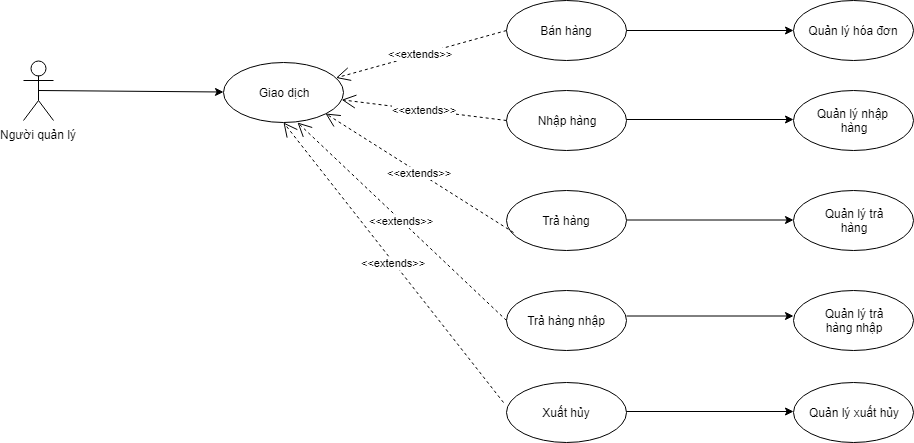

The diagram above was exported from draw.io. Its source (the exported page's mxGraphModel, read from the mxfile embedded in the PNG):
<mxGraphModel dx="1354" dy="766" grid="1" gridSize="10" guides="1" tooltips="1" connect="1" arrows="1" fold="1" page="1" pageScale="1" pageWidth="850" pageHeight="1100" math="0" shadow="0">
  <root>
    <mxCell id="0" />
    <mxCell id="1" parent="0" />
    <mxCell id="UXwy6HEq1HmMn4WHmCmg-1" value="Người quản lý&lt;br&gt;" style="shape=umlActor;verticalLabelPosition=bottom;labelBackgroundColor=#ffffff;verticalAlign=top;html=1;outlineConnect=0;" parent="1" vertex="1">
      <mxGeometry x="50" y="648" width="30" height="60" as="geometry" />
    </mxCell>
    <mxCell id="UXwy6HEq1HmMn4WHmCmg-2" value="Giao dịch&lt;br&gt;" style="ellipse;whiteSpace=wrap;html=1;" parent="1" vertex="1">
      <mxGeometry x="250" y="650" width="120" height="60" as="geometry" />
    </mxCell>
    <mxCell id="UXwy6HEq1HmMn4WHmCmg-3" value="Bán hàng&lt;br&gt;" style="ellipse;whiteSpace=wrap;html=1;" parent="1" vertex="1">
      <mxGeometry x="533" y="588" width="120" height="60" as="geometry" />
    </mxCell>
    <mxCell id="UXwy6HEq1HmMn4WHmCmg-4" value="Nhập hàng&lt;br&gt;" style="ellipse;whiteSpace=wrap;html=1;" parent="1" vertex="1">
      <mxGeometry x="533" y="678" width="120" height="60" as="geometry" />
    </mxCell>
    <mxCell id="UXwy6HEq1HmMn4WHmCmg-5" value="Trả hàng&lt;br&gt;" style="ellipse;whiteSpace=wrap;html=1;" parent="1" vertex="1">
      <mxGeometry x="533" y="778" width="120" height="60" as="geometry" />
    </mxCell>
    <mxCell id="UXwy6HEq1HmMn4WHmCmg-6" value="&amp;lt;&amp;lt;extends&amp;gt;&amp;gt;&lt;br&gt;" style="endArrow=open;endSize=12;dashed=1;html=1;exitX=0;exitY=0.5;exitDx=0;exitDy=0;" parent="1" source="UXwy6HEq1HmMn4WHmCmg-3" target="UXwy6HEq1HmMn4WHmCmg-2" edge="1">
      <mxGeometry width="160" relative="1" as="geometry">
        <mxPoint x="115" y="712" as="sourcePoint" />
        <mxPoint x="-50" y="320" as="targetPoint" />
      </mxGeometry>
    </mxCell>
    <mxCell id="UXwy6HEq1HmMn4WHmCmg-7" value="&amp;lt;&amp;lt;extends&amp;gt;&amp;gt;&lt;br&gt;" style="endArrow=open;endSize=12;dashed=1;html=1;exitX=0;exitY=0.5;exitDx=0;exitDy=0;" parent="1" source="UXwy6HEq1HmMn4WHmCmg-4" target="UXwy6HEq1HmMn4WHmCmg-2" edge="1">
      <mxGeometry width="160" relative="1" as="geometry">
        <mxPoint x="543" y="628" as="sourcePoint" />
        <mxPoint x="-17" y="348" as="targetPoint" />
      </mxGeometry>
    </mxCell>
    <mxCell id="UXwy6HEq1HmMn4WHmCmg-8" value="&amp;lt;&amp;lt;extends&amp;gt;&amp;gt;&lt;br&gt;" style="endArrow=open;endSize=12;dashed=1;html=1;entryX=1;entryY=1;entryDx=0;entryDy=0;exitX=0.058;exitY=0.7;exitDx=0;exitDy=0;exitPerimeter=0;" parent="1" source="UXwy6HEq1HmMn4WHmCmg-5" target="UXwy6HEq1HmMn4WHmCmg-2" edge="1">
      <mxGeometry width="160" relative="1" as="geometry">
        <mxPoint x="522.9999999999995" y="798" as="sourcePoint" />
        <mxPoint x="-42" y="377" as="targetPoint" />
      </mxGeometry>
    </mxCell>
    <mxCell id="UXwy6HEq1HmMn4WHmCmg-11" value="" style="endArrow=classic;html=1;exitX=0.5;exitY=0.5;exitDx=0;exitDy=0;exitPerimeter=0;" parent="1" source="UXwy6HEq1HmMn4WHmCmg-1" target="UXwy6HEq1HmMn4WHmCmg-2" edge="1">
      <mxGeometry width="50" height="50" relative="1" as="geometry">
        <mxPoint x="30" y="910" as="sourcePoint" />
        <mxPoint x="80" y="860" as="targetPoint" />
      </mxGeometry>
    </mxCell>
    <mxCell id="AgrxYQXQnFR2V3_jUhIC-19" value="Quản lý hóa đơn&lt;br&gt;" style="ellipse;whiteSpace=wrap;html=1;" parent="1" vertex="1">
      <mxGeometry x="820" y="588" width="120" height="60" as="geometry" />
    </mxCell>
    <mxCell id="AgrxYQXQnFR2V3_jUhIC-20" value="Quản lý nhập&amp;nbsp;&lt;br&gt;hàng&lt;br&gt;" style="ellipse;whiteSpace=wrap;html=1;" parent="1" vertex="1">
      <mxGeometry x="820" y="678" width="120" height="60" as="geometry" />
    </mxCell>
    <mxCell id="AgrxYQXQnFR2V3_jUhIC-21" value="Quản lý trả&lt;br&gt;hàng&lt;br&gt;" style="ellipse;whiteSpace=wrap;html=1;" parent="1" vertex="1">
      <mxGeometry x="820" y="778" width="120" height="60" as="geometry" />
    </mxCell>
    <mxCell id="DffzFFpJkFh-QvfKHGQZ-1" value="Trả hàng nhập&lt;br&gt;" style="ellipse;whiteSpace=wrap;html=1;" parent="1" vertex="1">
      <mxGeometry x="533" y="878" width="120" height="60" as="geometry" />
    </mxCell>
    <mxCell id="DffzFFpJkFh-QvfKHGQZ-2" value="Xuất hủy&lt;br&gt;" style="ellipse;whiteSpace=wrap;html=1;" parent="1" vertex="1">
      <mxGeometry x="533" y="970" width="120" height="60" as="geometry" />
    </mxCell>
    <mxCell id="DffzFFpJkFh-QvfKHGQZ-3" value="&amp;lt;&amp;lt;extends&amp;gt;&amp;gt;&lt;br&gt;" style="endArrow=open;endSize=12;dashed=1;html=1;entryX=0.617;entryY=1;entryDx=0;entryDy=0;exitX=0;exitY=0.5;exitDx=0;exitDy=0;entryPerimeter=0;" parent="1" source="DffzFFpJkFh-QvfKHGQZ-1" target="UXwy6HEq1HmMn4WHmCmg-2" edge="1">
      <mxGeometry width="160" relative="1" as="geometry">
        <mxPoint x="550" y="830" as="sourcePoint" />
        <mxPoint x="362" y="711" as="targetPoint" />
      </mxGeometry>
    </mxCell>
    <mxCell id="DffzFFpJkFh-QvfKHGQZ-4" value="&amp;lt;&amp;lt;extends&amp;gt;&amp;gt;&lt;br&gt;" style="endArrow=open;endSize=12;dashed=1;html=1;entryX=0.5;entryY=1;entryDx=0;entryDy=0;" parent="1" target="UXwy6HEq1HmMn4WHmCmg-2" edge="1">
      <mxGeometry width="160" relative="1" as="geometry">
        <mxPoint x="530" y="990" as="sourcePoint" />
        <mxPoint x="334" y="720" as="targetPoint" />
      </mxGeometry>
    </mxCell>
    <mxCell id="DffzFFpJkFh-QvfKHGQZ-5" value="Quản lý trả&lt;br&gt;hàng nhập&lt;br&gt;" style="ellipse;whiteSpace=wrap;html=1;" parent="1" vertex="1">
      <mxGeometry x="820" y="878" width="120" height="60" as="geometry" />
    </mxCell>
    <mxCell id="DffzFFpJkFh-QvfKHGQZ-7" value="Quản lý xuất hủy&lt;br&gt;" style="ellipse;whiteSpace=wrap;html=1;" parent="1" vertex="1">
      <mxGeometry x="820" y="970" width="120" height="60" as="geometry" />
    </mxCell>
    <mxCell id="4xUfoFA_Y6hJ3C60aBHW-1" value="" style="endArrow=classic;html=1;exitX=1;exitY=0.5;exitDx=0;exitDy=0;" parent="1" source="UXwy6HEq1HmMn4WHmCmg-3" edge="1">
      <mxGeometry width="50" height="50" relative="1" as="geometry">
        <mxPoint x="30" y="1100" as="sourcePoint" />
        <mxPoint x="820" y="618" as="targetPoint" />
      </mxGeometry>
    </mxCell>
    <mxCell id="4xUfoFA_Y6hJ3C60aBHW-2" value="" style="endArrow=classic;html=1;exitX=1;exitY=0.5;exitDx=0;exitDy=0;" parent="1" edge="1">
      <mxGeometry width="50" height="50" relative="1" as="geometry">
        <mxPoint x="653" y="707" as="sourcePoint" />
        <mxPoint x="820" y="707" as="targetPoint" />
      </mxGeometry>
    </mxCell>
    <mxCell id="4xUfoFA_Y6hJ3C60aBHW-3" value="" style="endArrow=classic;html=1;exitX=1;exitY=0.5;exitDx=0;exitDy=0;" parent="1" edge="1">
      <mxGeometry width="50" height="50" relative="1" as="geometry">
        <mxPoint x="653" y="807.5" as="sourcePoint" />
        <mxPoint x="820" y="807.5" as="targetPoint" />
      </mxGeometry>
    </mxCell>
    <mxCell id="4xUfoFA_Y6hJ3C60aBHW-4" value="" style="endArrow=classic;html=1;exitX=1;exitY=0.5;exitDx=0;exitDy=0;" parent="1" edge="1">
      <mxGeometry width="50" height="50" relative="1" as="geometry">
        <mxPoint x="653" y="903.5" as="sourcePoint" />
        <mxPoint x="820" y="903.5" as="targetPoint" />
      </mxGeometry>
    </mxCell>
    <mxCell id="4xUfoFA_Y6hJ3C60aBHW-5" value="" style="endArrow=classic;html=1;exitX=1;exitY=0.5;exitDx=0;exitDy=0;" parent="1" edge="1">
      <mxGeometry width="50" height="50" relative="1" as="geometry">
        <mxPoint x="653" y="999" as="sourcePoint" />
        <mxPoint x="820" y="999" as="targetPoint" />
      </mxGeometry>
    </mxCell>
  </root>
</mxGraphModel>